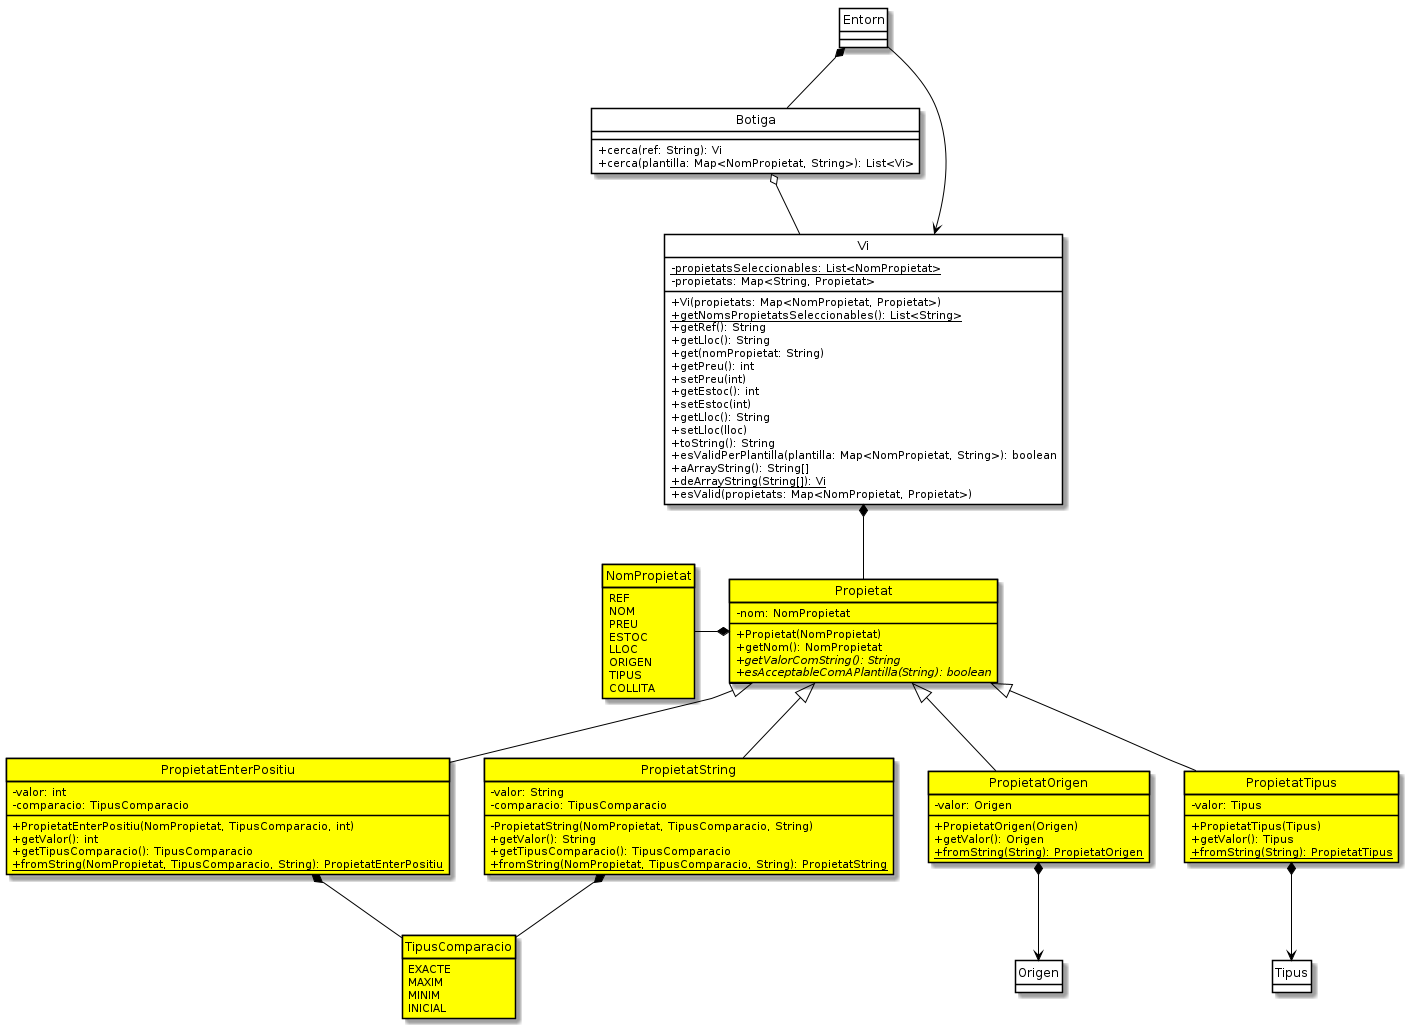

The diagram above was rendered by PlantUML. Its source (embedded in the PNG):
@startuml
enum Origen
enum Tipus
enum NomPropietat {
    REF
    NOM
    PREU
    ESTOC
    LLOC
    ORIGEN
    TIPUS
    COLLITA
}

enum TipusComparacio {
    EXACTE
    MAXIM
    MINIM
    INICIAL
}

class Botiga {
    + cerca(ref: String): Vi
    + cerca(plantilla: Map<NomPropietat, String>): List<Vi>
}

class Vi {
    - {static} propietatsSeleccionables: List<NomPropietat>
    - propietats: Map<String, Propietat>
    + Vi(propietats: Map<NomPropietat, Propietat>)
    + {static} getNomsPropietatsSeleccionables(): List<String>
    + getRef(): String
    + getLloc(): String
    + get(nomPropietat: String)
    + getPreu(): int
    + setPreu(int)
    + getEstoc(): int
    + setEstoc(int)
    + getLloc(): String
    + setLloc(lloc)
    + toString(): String
    + esValidPerPlantilla(plantilla: Map<NomPropietat, String>): boolean
    + aArrayString(): String[]
    + {static} deArrayString(String[]): Vi
    + esValid(propietats: Map<NomPropietat, Propietat>)
}

abstract class Propietat {
    - nom: NomPropietat
    + Propietat(NomPropietat)
    + getNom(): NomPropietat
    + {abstract} getValorComString(): String
    + {abstract} esAcceptableComAPlantilla(String): boolean
}

class PropietatEnterPositiu {
    - valor: int
    - comparacio: TipusComparacio
    + PropietatEnterPositiu(NomPropietat, TipusComparacio, int)
    + getValor(): int
    + getTipusComparacio(): TipusComparacio
    + {static} fromString(NomPropietat, TipusComparacio, String): PropietatEnterPositiu
}

class PropietatString {
    - valor: String
    - comparacio: TipusComparacio
    - PropietatString(NomPropietat, TipusComparacio, String)
    + getValor(): String
    + getTipusComparacio(): TipusComparacio
    + {static} fromString(NomPropietat, TipusComparacio, String): PropietatString
}

class PropietatOrigen {
    - valor: Origen
    + PropietatOrigen(Origen)
    + getValor(): Origen
    + {static} fromString(String): PropietatOrigen
}

class PropietatTipus {
    - valor: Tipus
    + PropietatTipus(Tipus)
    + getValor(): Tipus
    + {static} fromString(String): PropietatTipus
}

class PropietatString extends Propietat
class PropietatEnterPositiu extends Propietat
class PropietatOrigen extends Propietat
class PropietatTipus extends Propietat

Entorn *-- Botiga
Entorn --> Vi
Botiga o-- Vi
Vi *-- Propietat
Propietat *-left- NomPropietat
PropietatOrigen *-down-> Origen
PropietatTipus *-down-> Tipus
PropietatEnterPositiu *-- TipusComparacio
PropietatString *-- TipusComparacio

enum NomPropietat #yellow
enum TipusComparacio #yellow
class Propietat #yellow
class PropietatEnterPositiu #yellow
class PropietatOrigen #yellow
class PropietatString #yellow
class PropietatTipus #yellow

hide class circle
hide abstract circle
hide enum circle
hide enum method
skinparam classAttributeIconSize 0
skinparam class {
    BackgroundColor White
    BorderColor Black
    ArrowColor Black
}

@enduml